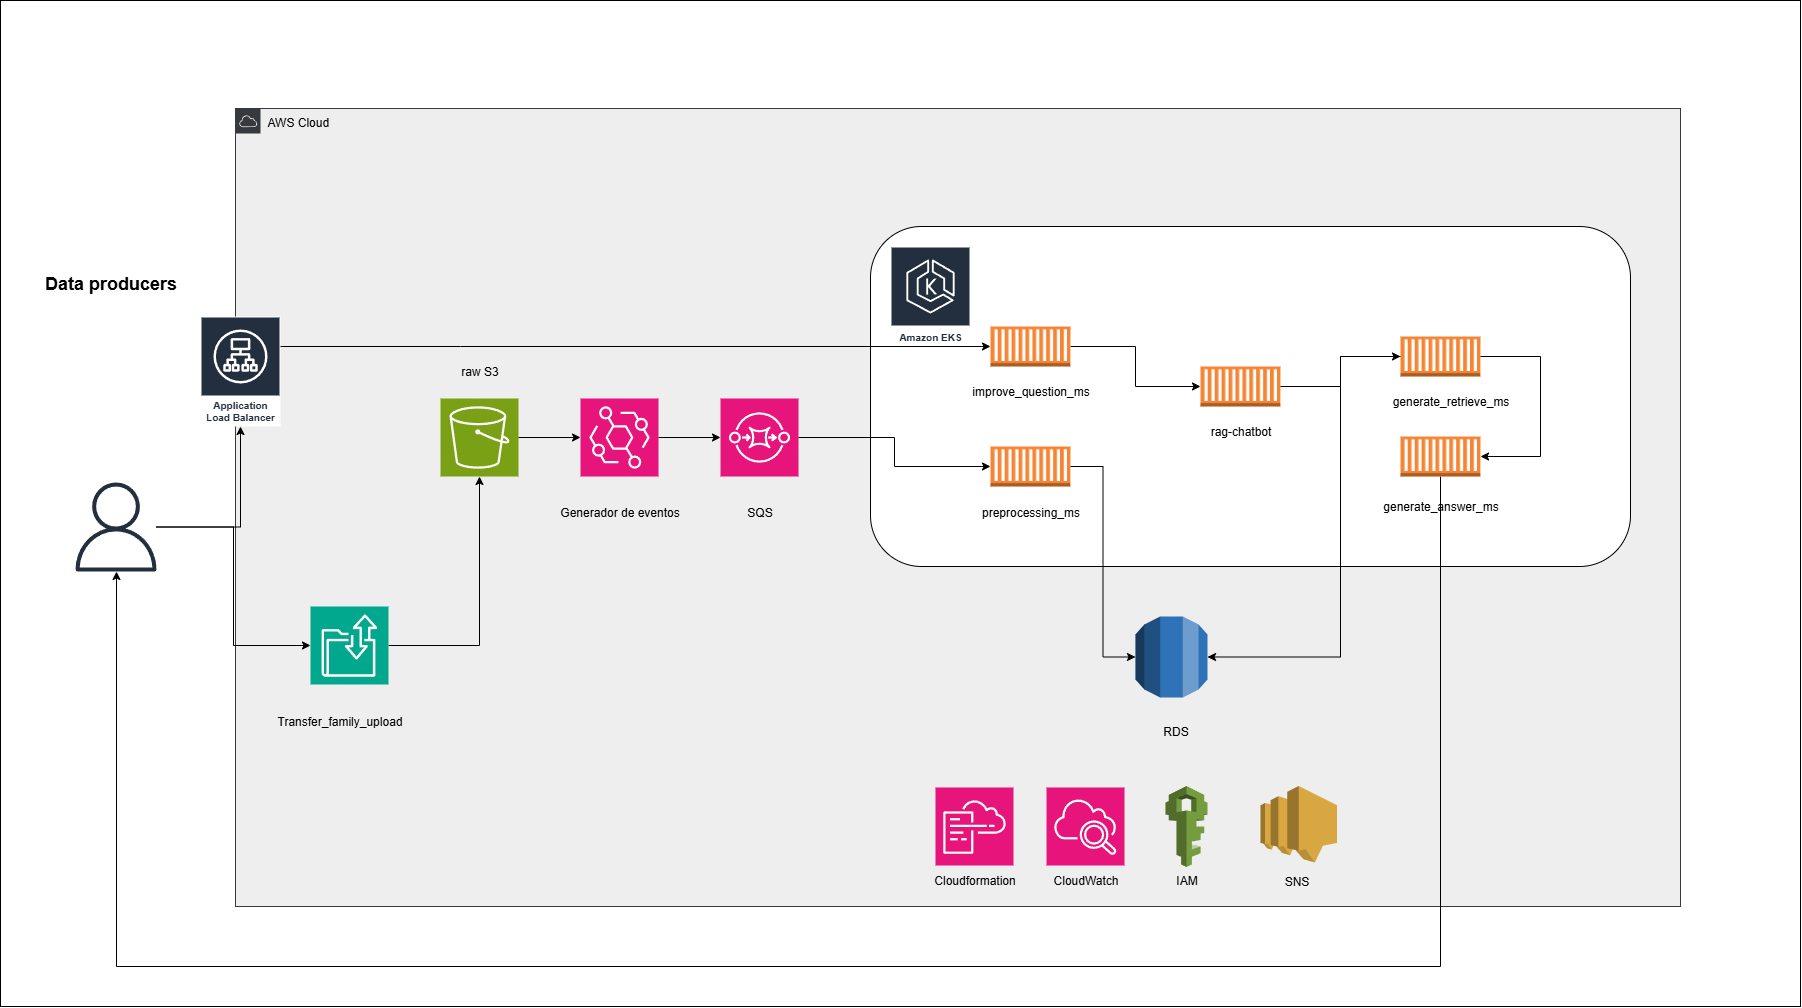

The diagram above was exported from draw.io. Its source (the exported page's mxGraphModel, read from the mxfile embedded in the PNG):
<mxGraphModel dx="3203" dy="1425" grid="1" gridSize="10" guides="1" tooltips="1" connect="1" arrows="1" fold="1" page="1" pageScale="1" pageWidth="827" pageHeight="1169" math="0" shadow="0">
  <root>
    <mxCell id="0" />
    <mxCell id="1" parent="0" />
    <mxCell id="kRjKYIUFBWCMWDh3drnj-42" value="" style="rounded=0;whiteSpace=wrap;html=1;" parent="1" vertex="1">
      <mxGeometry x="170" y="64" width="1800" height="1006" as="geometry" />
    </mxCell>
    <mxCell id="BDyEh9gMikEzTVRAnZ6c-23" value="AWS Cloud" style="sketch=0;outlineConnect=0;html=1;whiteSpace=wrap;fontSize=12;fontStyle=0;shape=mxgraph.aws4.group;grIcon=mxgraph.aws4.group_aws_cloud;strokeColor=#36393d;fillColor=#eeeeee;verticalAlign=top;align=left;spacingLeft=30;" parent="1" vertex="1">
      <mxGeometry x="405" y="172" width="1445" height="798" as="geometry" />
    </mxCell>
    <mxCell id="BDyEh9gMikEzTVRAnZ6c-85" value="" style="outlineConnect=0;dashed=0;verticalLabelPosition=bottom;verticalAlign=top;align=center;html=1;shape=mxgraph.aws3.iam;fillColor=#759C3E;gradientColor=none;" parent="1" vertex="1">
      <mxGeometry x="1335" y="849.5" width="42" height="81" as="geometry" />
    </mxCell>
    <mxCell id="kRjKYIUFBWCMWDh3drnj-14" value="&lt;span style=&quot;color: rgba(0, 0, 0, 0); font-family: monospace; font-size: 0px; text-align: start;&quot;&gt;%3CmxGraphModel%3E%3Croot%3E%3CmxCell%20id%3D%220%22%2F%3E%3CmxCell%20id%3D%221%22%20parent%3D%220%22%2F%3E%3CmxCell%20id%3D%222%22%20value%3D%22%22%20style%3D%22sketch%3D0%3Bpoints%3D%5B%5B0%2C0%2C0%5D%2C%5B0.25%2C0%2C0%5D%2C%5B0.5%2C0%2C0%5D%2C%5B0.75%2C0%2C0%5D%2C%5B1%2C0%2C0%5D%2C%5B0%2C1%2C0%5D%2C%5B0.25%2C1%2C0%5D%2C%5B0.5%2C1%2C0%5D%2C%5B0.75%2C1%2C0%5D%2C%5B1%2C1%2C0%5D%2C%5B0%2C0.25%2C0%5D%2C%5B0%2C0.5%2C0%5D%2C%5B0%2C0.75%2C0%5D%2C%5B1%2C0.25%2C0%5D%2C%5B1%2C0.5%2C0%5D%2C%5B1%2C0.75%2C0%5D%5D%3BoutlineConnect%3D0%3BfontColor%3D%23232F3E%3BfillColor%3D%237AA116%3BstrokeColor%3D%23ffffff%3Bdashed%3D0%3BverticalLabelPosition%3Dbottom%3BverticalAlign%3Dtop%3Balign%3Dcenter%3Bhtml%3D1%3BfontSize%3D12%3BfontStyle%3D0%3Baspect%3Dfixed%3Bshape%3Dmxgraph.aws4.resourceIcon%3BresIcon%3Dmxgraph.aws4.s3%3B%22%20vertex%3D%221%22%20parent%3D%221%22%3E%3CmxGeometry%20x%3D%221250%22%20y%3D%22630%22%20width%3D%2278%22%20height%3D%2278%22%20as%3D%22geometry%22%2F%3E%3C%2FmxCell%3E%3C%2Froot%3E%3C%2FmxGraphModel%3E&lt;/span&gt;" style="text;html=1;align=center;verticalAlign=middle;resizable=0;points=[];autosize=1;strokeColor=none;fillColor=none;" parent="1" vertex="1">
      <mxGeometry x="1705" y="80" width="20" height="30" as="geometry" />
    </mxCell>
    <mxCell id="kRjKYIUFBWCMWDh3drnj-18" value="" style="sketch=0;points=[[0,0,0],[0.25,0,0],[0.5,0,0],[0.75,0,0],[1,0,0],[0,1,0],[0.25,1,0],[0.5,1,0],[0.75,1,0],[1,1,0],[0,0.25,0],[0,0.5,0],[0,0.75,0],[1,0.25,0],[1,0.5,0],[1,0.75,0]];points=[[0,0,0],[0.25,0,0],[0.5,0,0],[0.75,0,0],[1,0,0],[0,1,0],[0.25,1,0],[0.5,1,0],[0.75,1,0],[1,1,0],[0,0.25,0],[0,0.5,0],[0,0.75,0],[1,0.25,0],[1,0.5,0],[1,0.75,0]];outlineConnect=0;fontColor=#232F3E;fillColor=#E7157B;strokeColor=#ffffff;dashed=0;verticalLabelPosition=bottom;verticalAlign=top;align=center;html=1;fontSize=12;fontStyle=0;aspect=fixed;shape=mxgraph.aws4.resourceIcon;resIcon=mxgraph.aws4.cloudformation;" parent="1" vertex="1">
      <mxGeometry x="1105" y="851" width="78" height="78" as="geometry" />
    </mxCell>
    <mxCell id="kRjKYIUFBWCMWDh3drnj-19" value="" style="sketch=0;points=[[0,0,0],[0.25,0,0],[0.5,0,0],[0.75,0,0],[1,0,0],[0,1,0],[0.25,1,0],[0.5,1,0],[0.75,1,0],[1,1,0],[0,0.25,0],[0,0.5,0],[0,0.75,0],[1,0.25,0],[1,0.5,0],[1,0.75,0]];points=[[0,0,0],[0.25,0,0],[0.5,0,0],[0.75,0,0],[1,0,0],[0,1,0],[0.25,1,0],[0.5,1,0],[0.75,1,0],[1,1,0],[0,0.25,0],[0,0.5,0],[0,0.75,0],[1,0.25,0],[1,0.5,0],[1,0.75,0]];outlineConnect=0;fontColor=#232F3E;fillColor=#E7157B;strokeColor=#ffffff;dashed=0;verticalLabelPosition=bottom;verticalAlign=top;align=center;html=1;fontSize=12;fontStyle=0;aspect=fixed;shape=mxgraph.aws4.resourceIcon;resIcon=mxgraph.aws4.cloudwatch_2;" parent="1" vertex="1">
      <mxGeometry x="1216" y="851" width="78" height="78" as="geometry" />
    </mxCell>
    <mxCell id="kRjKYIUFBWCMWDh3drnj-20" value="Cloudformation" style="text;html=1;align=center;verticalAlign=middle;resizable=0;points=[];autosize=1;strokeColor=none;fillColor=none;" parent="1" vertex="1">
      <mxGeometry x="1094" y="929" width="100" height="30" as="geometry" />
    </mxCell>
    <mxCell id="kRjKYIUFBWCMWDh3drnj-21" value="CloudWatch" style="text;html=1;align=center;verticalAlign=middle;resizable=0;points=[];autosize=1;strokeColor=none;fillColor=none;" parent="1" vertex="1">
      <mxGeometry x="1210" y="929" width="90" height="30" as="geometry" />
    </mxCell>
    <mxCell id="kRjKYIUFBWCMWDh3drnj-22" value="IAM" style="text;html=1;align=center;verticalAlign=middle;resizable=0;points=[];autosize=1;strokeColor=none;fillColor=none;" parent="1" vertex="1">
      <mxGeometry x="1336" y="929" width="40" height="30" as="geometry" />
    </mxCell>
    <mxCell id="kRjKYIUFBWCMWDh3drnj-29" value="&lt;font style=&quot;font-size: 18px;&quot;&gt;&lt;b&gt;Data producers&lt;/b&gt;&lt;/font&gt;" style="text;html=1;align=center;verticalAlign=middle;resizable=0;points=[];autosize=1;strokeColor=none;fillColor=none;" parent="1" vertex="1">
      <mxGeometry x="200" y="327" width="160" height="40" as="geometry" />
    </mxCell>
    <mxCell id="kRjKYIUFBWCMWDh3drnj-28" value="" style="rounded=1;whiteSpace=wrap;html=1;" parent="1" vertex="1">
      <mxGeometry x="1040" y="290" width="760" height="340" as="geometry" />
    </mxCell>
    <mxCell id="MOlqYZK-Y14pBX-Ziary-1" value="Amazon EKS" style="sketch=0;outlineConnect=0;fontColor=#232F3E;gradientColor=none;strokeColor=#ffffff;fillColor=#232F3E;dashed=0;verticalLabelPosition=middle;verticalAlign=bottom;align=center;html=1;whiteSpace=wrap;fontSize=10;fontStyle=1;spacing=3;shape=mxgraph.aws4.productIcon;prIcon=mxgraph.aws4.eks;" vertex="1" parent="1">
      <mxGeometry x="1060" y="310" width="80" height="100" as="geometry" />
    </mxCell>
    <mxCell id="MOlqYZK-Y14pBX-Ziary-32" style="edgeStyle=orthogonalEdgeStyle;rounded=0;orthogonalLoop=1;jettySize=auto;html=1;" edge="1" parent="1" source="MOlqYZK-Y14pBX-Ziary-2" target="MOlqYZK-Y14pBX-Ziary-3">
      <mxGeometry relative="1" as="geometry" />
    </mxCell>
    <mxCell id="MOlqYZK-Y14pBX-Ziary-2" value="" style="outlineConnect=0;dashed=0;verticalLabelPosition=bottom;verticalAlign=top;align=center;html=1;shape=mxgraph.aws3.ec2_compute_container;fillColor=#F58534;gradientColor=none;" vertex="1" parent="1">
      <mxGeometry x="1160" y="390" width="80" height="40" as="geometry" />
    </mxCell>
    <mxCell id="MOlqYZK-Y14pBX-Ziary-3" value="" style="outlineConnect=0;dashed=0;verticalLabelPosition=bottom;verticalAlign=top;align=center;html=1;shape=mxgraph.aws3.ec2_compute_container;fillColor=#F58534;gradientColor=none;" vertex="1" parent="1">
      <mxGeometry x="1370" y="430" width="80" height="40" as="geometry" />
    </mxCell>
    <mxCell id="MOlqYZK-Y14pBX-Ziary-4" value="" style="outlineConnect=0;dashed=0;verticalLabelPosition=bottom;verticalAlign=top;align=center;html=1;shape=mxgraph.aws3.ec2_compute_container;fillColor=#F58534;gradientColor=none;" vertex="1" parent="1">
      <mxGeometry x="1570" y="400" width="80" height="40" as="geometry" />
    </mxCell>
    <mxCell id="MOlqYZK-Y14pBX-Ziary-5" value="" style="outlineConnect=0;dashed=0;verticalLabelPosition=bottom;verticalAlign=top;align=center;html=1;shape=mxgraph.aws3.ec2_compute_container;fillColor=#F58534;gradientColor=none;" vertex="1" parent="1">
      <mxGeometry x="1160" y="510" width="80" height="40" as="geometry" />
    </mxCell>
    <mxCell id="MOlqYZK-Y14pBX-Ziary-36" style="edgeStyle=orthogonalEdgeStyle;rounded=0;orthogonalLoop=1;jettySize=auto;html=1;" edge="1" parent="1" source="MOlqYZK-Y14pBX-Ziary-6" target="MOlqYZK-Y14pBX-Ziary-15">
      <mxGeometry relative="1" as="geometry">
        <Array as="points">
          <mxPoint x="1610" y="1030" />
          <mxPoint x="286" y="1030" />
        </Array>
      </mxGeometry>
    </mxCell>
    <mxCell id="MOlqYZK-Y14pBX-Ziary-6" value="" style="outlineConnect=0;dashed=0;verticalLabelPosition=bottom;verticalAlign=top;align=center;html=1;shape=mxgraph.aws3.ec2_compute_container;fillColor=#F58534;gradientColor=none;" vertex="1" parent="1">
      <mxGeometry x="1570" y="500" width="80" height="40" as="geometry" />
    </mxCell>
    <mxCell id="kRjKYIUFBWCMWDh3drnj-7" value="preprocessing_ms" style="text;html=1;align=center;verticalAlign=middle;resizable=0;points=[];autosize=1;strokeColor=none;fillColor=none;" parent="1" vertex="1">
      <mxGeometry x="1140" y="561" width="120" height="30" as="geometry" />
    </mxCell>
    <mxCell id="MOlqYZK-Y14pBX-Ziary-7" value="improve_question_ms" style="text;html=1;align=center;verticalAlign=middle;resizable=0;points=[];autosize=1;strokeColor=none;fillColor=none;" vertex="1" parent="1">
      <mxGeometry x="1130" y="440" width="140" height="30" as="geometry" />
    </mxCell>
    <mxCell id="MOlqYZK-Y14pBX-Ziary-8" value="rag-chatbot" style="text;html=1;align=center;verticalAlign=middle;resizable=0;points=[];autosize=1;strokeColor=none;fillColor=none;" vertex="1" parent="1">
      <mxGeometry x="1370" y="480" width="80" height="30" as="geometry" />
    </mxCell>
    <mxCell id="MOlqYZK-Y14pBX-Ziary-9" value="generate_answer_ms" style="text;html=1;align=center;verticalAlign=middle;resizable=0;points=[];autosize=1;strokeColor=none;fillColor=none;" vertex="1" parent="1">
      <mxGeometry x="1540" y="555" width="140" height="30" as="geometry" />
    </mxCell>
    <mxCell id="MOlqYZK-Y14pBX-Ziary-10" value="generate_retrieve_ms" style="text;html=1;align=center;verticalAlign=middle;resizable=0;points=[];autosize=1;strokeColor=none;fillColor=none;" vertex="1" parent="1">
      <mxGeometry x="1550" y="450" width="140" height="30" as="geometry" />
    </mxCell>
    <mxCell id="MOlqYZK-Y14pBX-Ziary-17" style="edgeStyle=orthogonalEdgeStyle;rounded=0;orthogonalLoop=1;jettySize=auto;html=1;" edge="1" parent="1" source="MOlqYZK-Y14pBX-Ziary-11" target="MOlqYZK-Y14pBX-Ziary-13">
      <mxGeometry relative="1" as="geometry" />
    </mxCell>
    <mxCell id="MOlqYZK-Y14pBX-Ziary-11" value="" style="sketch=0;points=[[0,0,0],[0.25,0,0],[0.5,0,0],[0.75,0,0],[1,0,0],[0,1,0],[0.25,1,0],[0.5,1,0],[0.75,1,0],[1,1,0],[0,0.25,0],[0,0.5,0],[0,0.75,0],[1,0.25,0],[1,0.5,0],[1,0.75,0]];outlineConnect=0;fontColor=#232F3E;fillColor=#01A88D;strokeColor=#ffffff;dashed=0;verticalLabelPosition=bottom;verticalAlign=top;align=center;html=1;fontSize=12;fontStyle=0;aspect=fixed;shape=mxgraph.aws4.resourceIcon;resIcon=mxgraph.aws4.transfer_family;" vertex="1" parent="1">
      <mxGeometry x="480" y="670" width="78" height="78" as="geometry" />
    </mxCell>
    <mxCell id="MOlqYZK-Y14pBX-Ziary-12" value="Transfer_family_upload" style="text;html=1;align=center;verticalAlign=middle;resizable=0;points=[];autosize=1;strokeColor=none;fillColor=none;" vertex="1" parent="1">
      <mxGeometry x="434" y="770" width="150" height="30" as="geometry" />
    </mxCell>
    <mxCell id="MOlqYZK-Y14pBX-Ziary-13" value="" style="sketch=0;points=[[0,0,0],[0.25,0,0],[0.5,0,0],[0.75,0,0],[1,0,0],[0,1,0],[0.25,1,0],[0.5,1,0],[0.75,1,0],[1,1,0],[0,0.25,0],[0,0.5,0],[0,0.75,0],[1,0.25,0],[1,0.5,0],[1,0.75,0]];outlineConnect=0;fontColor=#232F3E;fillColor=#7AA116;strokeColor=#ffffff;dashed=0;verticalLabelPosition=bottom;verticalAlign=top;align=center;html=1;fontSize=12;fontStyle=0;aspect=fixed;shape=mxgraph.aws4.resourceIcon;resIcon=mxgraph.aws4.s3;" vertex="1" parent="1">
      <mxGeometry x="610" y="462" width="78" height="78" as="geometry" />
    </mxCell>
    <mxCell id="MOlqYZK-Y14pBX-Ziary-14" value="raw S3" style="text;html=1;align=center;verticalAlign=middle;resizable=0;points=[];autosize=1;strokeColor=none;fillColor=none;" vertex="1" parent="1">
      <mxGeometry x="619" y="420" width="60" height="30" as="geometry" />
    </mxCell>
    <mxCell id="MOlqYZK-Y14pBX-Ziary-30" style="edgeStyle=orthogonalEdgeStyle;rounded=0;orthogonalLoop=1;jettySize=auto;html=1;" edge="1" parent="1" source="MOlqYZK-Y14pBX-Ziary-15" target="MOlqYZK-Y14pBX-Ziary-29">
      <mxGeometry relative="1" as="geometry" />
    </mxCell>
    <mxCell id="MOlqYZK-Y14pBX-Ziary-15" value="" style="sketch=0;outlineConnect=0;fontColor=#232F3E;gradientColor=none;fillColor=#232F3D;strokeColor=none;dashed=0;verticalLabelPosition=bottom;verticalAlign=top;align=center;html=1;fontSize=12;fontStyle=0;aspect=fixed;pointerEvents=1;shape=mxgraph.aws4.user;" vertex="1" parent="1">
      <mxGeometry x="241" y="546" width="89" height="89" as="geometry" />
    </mxCell>
    <mxCell id="MOlqYZK-Y14pBX-Ziary-16" style="edgeStyle=orthogonalEdgeStyle;rounded=0;orthogonalLoop=1;jettySize=auto;html=1;entryX=0;entryY=0.5;entryDx=0;entryDy=0;entryPerimeter=0;" edge="1" parent="1" source="MOlqYZK-Y14pBX-Ziary-15" target="MOlqYZK-Y14pBX-Ziary-11">
      <mxGeometry relative="1" as="geometry" />
    </mxCell>
    <mxCell id="MOlqYZK-Y14pBX-Ziary-18" value="" style="sketch=0;points=[[0,0,0],[0.25,0,0],[0.5,0,0],[0.75,0,0],[1,0,0],[0,1,0],[0.25,1,0],[0.5,1,0],[0.75,1,0],[1,1,0],[0,0.25,0],[0,0.5,0],[0,0.75,0],[1,0.25,0],[1,0.5,0],[1,0.75,0]];outlineConnect=0;fontColor=#232F3E;fillColor=#E7157B;strokeColor=#ffffff;dashed=0;verticalLabelPosition=bottom;verticalAlign=top;align=center;html=1;fontSize=12;fontStyle=0;aspect=fixed;shape=mxgraph.aws4.resourceIcon;resIcon=mxgraph.aws4.eventbridge;" vertex="1" parent="1">
      <mxGeometry x="750" y="462" width="78" height="78" as="geometry" />
    </mxCell>
    <mxCell id="MOlqYZK-Y14pBX-Ziary-19" value="Generador de eventos" style="text;html=1;align=center;verticalAlign=middle;resizable=0;points=[];autosize=1;strokeColor=none;fillColor=none;" vertex="1" parent="1">
      <mxGeometry x="719" y="561" width="140" height="30" as="geometry" />
    </mxCell>
    <mxCell id="MOlqYZK-Y14pBX-Ziary-20" style="edgeStyle=orthogonalEdgeStyle;rounded=0;orthogonalLoop=1;jettySize=auto;html=1;entryX=0;entryY=0.5;entryDx=0;entryDy=0;entryPerimeter=0;" edge="1" parent="1" source="MOlqYZK-Y14pBX-Ziary-13" target="MOlqYZK-Y14pBX-Ziary-18">
      <mxGeometry relative="1" as="geometry" />
    </mxCell>
    <mxCell id="MOlqYZK-Y14pBX-Ziary-21" value="" style="sketch=0;points=[[0,0,0],[0.25,0,0],[0.5,0,0],[0.75,0,0],[1,0,0],[0,1,0],[0.25,1,0],[0.5,1,0],[0.75,1,0],[1,1,0],[0,0.25,0],[0,0.5,0],[0,0.75,0],[1,0.25,0],[1,0.5,0],[1,0.75,0]];outlineConnect=0;fontColor=#232F3E;fillColor=#E7157B;strokeColor=#ffffff;dashed=0;verticalLabelPosition=bottom;verticalAlign=top;align=center;html=1;fontSize=12;fontStyle=0;aspect=fixed;shape=mxgraph.aws4.resourceIcon;resIcon=mxgraph.aws4.sqs;" vertex="1" parent="1">
      <mxGeometry x="890" y="462" width="78" height="78" as="geometry" />
    </mxCell>
    <mxCell id="MOlqYZK-Y14pBX-Ziary-22" style="edgeStyle=orthogonalEdgeStyle;rounded=0;orthogonalLoop=1;jettySize=auto;html=1;entryX=0;entryY=0.5;entryDx=0;entryDy=0;entryPerimeter=0;" edge="1" parent="1" source="MOlqYZK-Y14pBX-Ziary-18" target="MOlqYZK-Y14pBX-Ziary-21">
      <mxGeometry relative="1" as="geometry" />
    </mxCell>
    <mxCell id="MOlqYZK-Y14pBX-Ziary-23" value="SQS" style="text;html=1;align=center;verticalAlign=middle;resizable=0;points=[];autosize=1;strokeColor=none;fillColor=none;" vertex="1" parent="1">
      <mxGeometry x="904" y="561" width="50" height="30" as="geometry" />
    </mxCell>
    <mxCell id="MOlqYZK-Y14pBX-Ziary-24" style="edgeStyle=orthogonalEdgeStyle;rounded=0;orthogonalLoop=1;jettySize=auto;html=1;entryX=0;entryY=0.5;entryDx=0;entryDy=0;entryPerimeter=0;" edge="1" parent="1" source="MOlqYZK-Y14pBX-Ziary-21" target="MOlqYZK-Y14pBX-Ziary-5">
      <mxGeometry relative="1" as="geometry" />
    </mxCell>
    <mxCell id="MOlqYZK-Y14pBX-Ziary-25" value="" style="outlineConnect=0;dashed=0;verticalLabelPosition=bottom;verticalAlign=top;align=center;html=1;shape=mxgraph.aws3.rds;fillColor=#2E73B8;gradientColor=none;" vertex="1" parent="1">
      <mxGeometry x="1305" y="680" width="72" height="81" as="geometry" />
    </mxCell>
    <mxCell id="MOlqYZK-Y14pBX-Ziary-26" value="RDS" style="text;html=1;align=center;verticalAlign=middle;resizable=0;points=[];autosize=1;strokeColor=none;fillColor=none;" vertex="1" parent="1">
      <mxGeometry x="1320" y="780" width="50" height="30" as="geometry" />
    </mxCell>
    <mxCell id="MOlqYZK-Y14pBX-Ziary-27" style="edgeStyle=orthogonalEdgeStyle;rounded=0;orthogonalLoop=1;jettySize=auto;html=1;entryX=0;entryY=0.5;entryDx=0;entryDy=0;entryPerimeter=0;" edge="1" parent="1" source="MOlqYZK-Y14pBX-Ziary-5" target="MOlqYZK-Y14pBX-Ziary-25">
      <mxGeometry relative="1" as="geometry" />
    </mxCell>
    <mxCell id="MOlqYZK-Y14pBX-Ziary-29" value="Application Load Balancer" style="sketch=0;outlineConnect=0;fontColor=#232F3E;gradientColor=none;strokeColor=#ffffff;fillColor=#232F3E;dashed=0;verticalLabelPosition=middle;verticalAlign=bottom;align=center;html=1;whiteSpace=wrap;fontSize=10;fontStyle=1;spacing=3;shape=mxgraph.aws4.productIcon;prIcon=mxgraph.aws4.application_load_balancer;" vertex="1" parent="1">
      <mxGeometry x="370" y="380" width="80" height="110" as="geometry" />
    </mxCell>
    <mxCell id="MOlqYZK-Y14pBX-Ziary-31" style="edgeStyle=orthogonalEdgeStyle;rounded=0;orthogonalLoop=1;jettySize=auto;html=1;entryX=0;entryY=0.5;entryDx=0;entryDy=0;entryPerimeter=0;" edge="1" parent="1" source="MOlqYZK-Y14pBX-Ziary-29" target="MOlqYZK-Y14pBX-Ziary-2">
      <mxGeometry relative="1" as="geometry">
        <Array as="points">
          <mxPoint x="630" y="410" />
          <mxPoint x="630" y="410" />
        </Array>
      </mxGeometry>
    </mxCell>
    <mxCell id="MOlqYZK-Y14pBX-Ziary-33" style="edgeStyle=orthogonalEdgeStyle;rounded=0;orthogonalLoop=1;jettySize=auto;html=1;entryX=0;entryY=0.5;entryDx=0;entryDy=0;entryPerimeter=0;" edge="1" parent="1" source="MOlqYZK-Y14pBX-Ziary-3" target="MOlqYZK-Y14pBX-Ziary-4">
      <mxGeometry relative="1" as="geometry" />
    </mxCell>
    <mxCell id="MOlqYZK-Y14pBX-Ziary-34" style="edgeStyle=orthogonalEdgeStyle;rounded=0;orthogonalLoop=1;jettySize=auto;html=1;entryX=1;entryY=0.5;entryDx=0;entryDy=0;entryPerimeter=0;" edge="1" parent="1" source="MOlqYZK-Y14pBX-Ziary-4" target="MOlqYZK-Y14pBX-Ziary-25">
      <mxGeometry relative="1" as="geometry">
        <Array as="points">
          <mxPoint x="1510" y="420" />
          <mxPoint x="1510" y="721" />
        </Array>
      </mxGeometry>
    </mxCell>
    <mxCell id="MOlqYZK-Y14pBX-Ziary-35" style="edgeStyle=orthogonalEdgeStyle;rounded=0;orthogonalLoop=1;jettySize=auto;html=1;entryX=1;entryY=0.5;entryDx=0;entryDy=0;entryPerimeter=0;" edge="1" parent="1" source="MOlqYZK-Y14pBX-Ziary-4" target="MOlqYZK-Y14pBX-Ziary-6">
      <mxGeometry relative="1" as="geometry">
        <Array as="points">
          <mxPoint x="1710" y="420" />
          <mxPoint x="1710" y="520" />
        </Array>
      </mxGeometry>
    </mxCell>
    <mxCell id="MOlqYZK-Y14pBX-Ziary-37" value="" style="outlineConnect=0;dashed=0;verticalLabelPosition=bottom;verticalAlign=top;align=center;html=1;shape=mxgraph.aws3.sns;fillColor=#D9A741;gradientColor=none;" vertex="1" parent="1">
      <mxGeometry x="1430" y="849.5" width="76.5" height="76.5" as="geometry" />
    </mxCell>
    <mxCell id="MOlqYZK-Y14pBX-Ziary-38" value="SNS" style="text;html=1;align=center;verticalAlign=middle;resizable=0;points=[];autosize=1;strokeColor=none;fillColor=none;" vertex="1" parent="1">
      <mxGeometry x="1441" y="930" width="50" height="30" as="geometry" />
    </mxCell>
  </root>
</mxGraphModel>